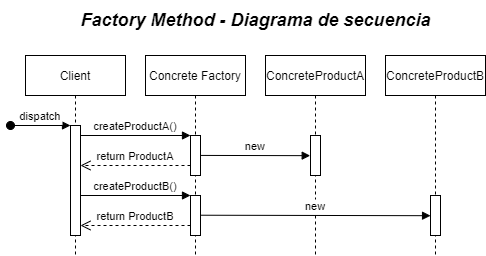

The diagram above was exported from draw.io. Its source (the exported page's mxGraphModel, read from the mxfile embedded in the PNG):
<mxGraphModel dx="1381" dy="764" grid="1" gridSize="10" guides="1" tooltips="1" connect="1" arrows="1" fold="1" page="1" pageScale="1" pageWidth="850" pageHeight="1100" math="0" shadow="0">
  <root>
    <mxCell id="0" />
    <mxCell id="1" parent="0" />
    <mxCell id="3nuBFxr9cyL0pnOWT2aG-1" value="Client" style="shape=umlLifeline;perimeter=lifelinePerimeter;container=1;collapsible=0;recursiveResize=0;rounded=0;shadow=0;strokeWidth=1;" parent="1" vertex="1">
      <mxGeometry x="40" y="80" width="100" height="200" as="geometry" />
    </mxCell>
    <mxCell id="3nuBFxr9cyL0pnOWT2aG-2" value="" style="points=[];perimeter=orthogonalPerimeter;rounded=0;shadow=0;strokeWidth=1;" parent="3nuBFxr9cyL0pnOWT2aG-1" vertex="1">
      <mxGeometry x="45" y="70" width="10" height="110" as="geometry" />
    </mxCell>
    <mxCell id="3nuBFxr9cyL0pnOWT2aG-3" value="dispatch" style="verticalAlign=bottom;startArrow=oval;endArrow=block;startSize=8;shadow=0;strokeWidth=1;" parent="3nuBFxr9cyL0pnOWT2aG-1" target="3nuBFxr9cyL0pnOWT2aG-2" edge="1">
      <mxGeometry relative="1" as="geometry">
        <mxPoint x="-15" y="70" as="sourcePoint" />
      </mxGeometry>
    </mxCell>
    <mxCell id="B1_dFLDFTJWSsuyV1cQV-12" value="createProductB()" style="verticalAlign=bottom;endArrow=block;entryX=0;entryY=0;shadow=0;strokeWidth=1;" parent="3nuBFxr9cyL0pnOWT2aG-1" edge="1">
      <mxGeometry relative="1" as="geometry">
        <mxPoint x="55" y="139.99999999999997" as="sourcePoint" />
        <mxPoint x="165" y="139.99999999999997" as="targetPoint" />
      </mxGeometry>
    </mxCell>
    <mxCell id="B1_dFLDFTJWSsuyV1cQV-13" value="return ProductB" style="verticalAlign=bottom;endArrow=open;dashed=1;endSize=8;exitX=0;exitY=0.95;shadow=0;strokeWidth=1;" parent="3nuBFxr9cyL0pnOWT2aG-1" edge="1">
      <mxGeometry relative="1" as="geometry">
        <mxPoint x="55" y="169.9999999999999" as="targetPoint" />
        <mxPoint x="165" y="169.9999999999999" as="sourcePoint" />
      </mxGeometry>
    </mxCell>
    <mxCell id="3nuBFxr9cyL0pnOWT2aG-5" value="Concrete Factory" style="shape=umlLifeline;perimeter=lifelinePerimeter;container=1;collapsible=0;recursiveResize=0;rounded=0;shadow=0;strokeWidth=1;" parent="1" vertex="1">
      <mxGeometry x="160" y="80" width="100" height="200" as="geometry" />
    </mxCell>
    <mxCell id="3nuBFxr9cyL0pnOWT2aG-6" value="" style="points=[];perimeter=orthogonalPerimeter;rounded=0;shadow=0;strokeWidth=1;" parent="3nuBFxr9cyL0pnOWT2aG-5" vertex="1">
      <mxGeometry x="45" y="80" width="10" height="40" as="geometry" />
    </mxCell>
    <mxCell id="B1_dFLDFTJWSsuyV1cQV-5" value="return ProductA" style="verticalAlign=bottom;endArrow=open;dashed=1;endSize=8;exitX=0;exitY=0.95;shadow=0;strokeWidth=1;" parent="3nuBFxr9cyL0pnOWT2aG-5" edge="1">
      <mxGeometry relative="1" as="geometry">
        <mxPoint x="-65" y="109.99999999999989" as="targetPoint" />
        <mxPoint x="45" y="109.99999999999989" as="sourcePoint" />
      </mxGeometry>
    </mxCell>
    <mxCell id="B1_dFLDFTJWSsuyV1cQV-9" value="" style="points=[];perimeter=orthogonalPerimeter;rounded=0;shadow=0;strokeWidth=1;" parent="3nuBFxr9cyL0pnOWT2aG-5" vertex="1">
      <mxGeometry x="45" y="140" width="10" height="40" as="geometry" />
    </mxCell>
    <mxCell id="3nuBFxr9cyL0pnOWT2aG-8" value="createProductA()" style="verticalAlign=bottom;endArrow=block;entryX=0;entryY=0;shadow=0;strokeWidth=1;" parent="1" source="3nuBFxr9cyL0pnOWT2aG-2" target="3nuBFxr9cyL0pnOWT2aG-6" edge="1">
      <mxGeometry relative="1" as="geometry">
        <mxPoint x="275" y="160" as="sourcePoint" />
      </mxGeometry>
    </mxCell>
    <mxCell id="B1_dFLDFTJWSsuyV1cQV-1" value="ConcreteProductA" style="shape=umlLifeline;perimeter=lifelinePerimeter;container=1;collapsible=0;recursiveResize=0;rounded=0;shadow=0;strokeWidth=1;" parent="1" vertex="1">
      <mxGeometry x="280" y="80" width="100" height="200" as="geometry" />
    </mxCell>
    <mxCell id="B1_dFLDFTJWSsuyV1cQV-2" value="" style="points=[];perimeter=orthogonalPerimeter;rounded=0;shadow=0;strokeWidth=1;" parent="B1_dFLDFTJWSsuyV1cQV-1" vertex="1">
      <mxGeometry x="45" y="80" width="10" height="40" as="geometry" />
    </mxCell>
    <mxCell id="B1_dFLDFTJWSsuyV1cQV-3" value="ConcreteProductB" style="shape=umlLifeline;perimeter=lifelinePerimeter;container=1;collapsible=0;recursiveResize=0;rounded=0;shadow=0;strokeWidth=1;" parent="1" vertex="1">
      <mxGeometry x="400" y="80" width="100" height="200" as="geometry" />
    </mxCell>
    <mxCell id="B1_dFLDFTJWSsuyV1cQV-4" value="" style="points=[];perimeter=orthogonalPerimeter;rounded=0;shadow=0;strokeWidth=1;" parent="B1_dFLDFTJWSsuyV1cQV-3" vertex="1">
      <mxGeometry x="45" y="140" width="10" height="40" as="geometry" />
    </mxCell>
    <mxCell id="B1_dFLDFTJWSsuyV1cQV-14" value="new" style="verticalAlign=bottom;endArrow=block;entryX=-0.029;entryY=0.504;shadow=0;strokeWidth=1;entryDx=0;entryDy=0;entryPerimeter=0;exitX=0.987;exitY=0.498;exitDx=0;exitDy=0;exitPerimeter=0;" parent="1" source="3nuBFxr9cyL0pnOWT2aG-6" target="B1_dFLDFTJWSsuyV1cQV-2" edge="1">
      <mxGeometry relative="1" as="geometry">
        <mxPoint x="220" y="180" as="sourcePoint" />
        <mxPoint x="320" y="180" as="targetPoint" />
      </mxGeometry>
    </mxCell>
    <mxCell id="B1_dFLDFTJWSsuyV1cQV-15" value="new" style="verticalAlign=bottom;endArrow=block;shadow=0;strokeWidth=1;exitX=1.009;exitY=0.493;exitDx=0;exitDy=0;exitPerimeter=0;entryX=0.006;entryY=0.505;entryDx=0;entryDy=0;entryPerimeter=0;" parent="1" source="B1_dFLDFTJWSsuyV1cQV-9" target="B1_dFLDFTJWSsuyV1cQV-4" edge="1">
      <mxGeometry relative="1" as="geometry">
        <mxPoint x="220" y="240" as="sourcePoint" />
        <mxPoint x="440" y="240" as="targetPoint" />
      </mxGeometry>
    </mxCell>
    <mxCell id="B1_dFLDFTJWSsuyV1cQV-16" value="Factory Method - Diagrama de secuencia" style="text;html=1;align=center;verticalAlign=middle;resizable=0;points=[];autosize=1;strokeColor=none;fillColor=none;fontSize=18;fontStyle=3" parent="1" vertex="1">
      <mxGeometry x="85" y="25" width="370" height="40" as="geometry" />
    </mxCell>
  </root>
</mxGraphModel>